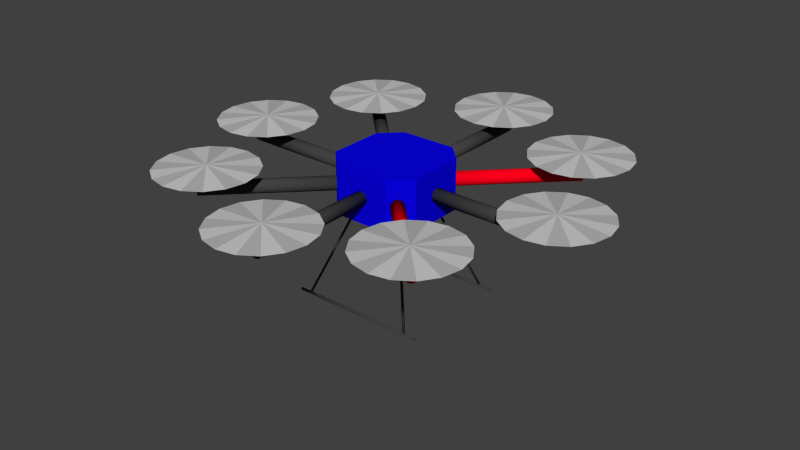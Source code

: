 # Source: octorotor_base.blend  (saved by Blender 2.79.0; exported with 4.5.12 LTS)
import bpy
from mathutils import Matrix  # noqa: F401  (used for matrix-valued properties, if any)

bpy.ops.wm.read_factory_settings(use_empty=True)
scene = bpy.context.scene
scene.name = 'Scene'

# ---- collections
col_collection_1 = bpy.data.collections.new('Collection 1'); scene.collection.children.link(col_collection_1)

# ---- materials (node trees are filled in below, after node groups)
mat_bodydark_001 = bpy.data.materials.new('BodyDark.001')
mat_bodydark_001.alpha_threshold = 0.0
mat_bodydark_001.use_transparent_shadow = False
mat_bodydark_001.diffuse_color = (1.0, 0.0, 0.01061, 1.0)
mat_bodydark_001.roughness = 0.5
mat_bodydark_001.line_color = (0.0, 0.0, 0.0, 1.0)
mat_rotorgrey = bpy.data.materials.new('RotorGrey')
mat_rotorgrey.alpha_threshold = 0.0
mat_rotorgrey.use_transparent_shadow = False
mat_rotorgrey.diffuse_color = (0.4575, 0.4575, 0.4575, 1.0)
mat_rotorgrey.roughness = 0.5
mat_rotorgrey.specular_intensity = 1.0
mat_rotorgrey.line_color = (0.0, 0.0, 0.0, 1.0)
mat_bodydark = bpy.data.materials.new('BodyDark')
mat_bodydark.alpha_threshold = 0.0
mat_bodydark.use_transparent_shadow = False
mat_bodydark.diffuse_color = (0.05497, 0.05497, 0.05497, 1.0)
mat_bodydark.roughness = 0.5
mat_bodydark.line_color = (0.0, 0.0, 0.0, 1.0)
mat_rotorgrey2 = bpy.data.materials.new('RotorGrey2')
mat_rotorgrey2.alpha_threshold = 0.0
mat_rotorgrey2.use_transparent_shadow = False
mat_rotorgrey2.diffuse_color = (0.5926, 0.5926, 0.5926, 1.0)
mat_rotorgrey2.roughness = 0.5
mat_rotorgrey2.line_color = (0.0, 0.0, 0.0, 1.0)
mat_base = bpy.data.materials.new('Base')
mat_base.alpha_threshold = 0.0
mat_base.use_transparent_shadow = False
mat_base.diffuse_color = (0.0, 0.0007608, 0.8, 1.0)
mat_base.roughness = 0.5
mat_bodyblue = bpy.data.materials.new('BodyBlue')
mat_bodyblue.alpha_threshold = 0.0
mat_bodyblue.use_transparent_shadow = False
mat_bodyblue.diffuse_color = (0.002722, 0.0, 0.8, 1.0)
mat_bodyblue.roughness = 0.5

# ---- material node trees

# ---- world
world_world = bpy.data.worlds.new('World'); scene.world = world_world
world_world.color = (0.05088, 0.05088, 0.05088)
world_world.use_sun_shadow = False
world_world.sun_shadow_jitter_overblur = 0.0
world_world.cycles.sampling_method = 'NONE'
world_world.cycles.sample_map_resolution = 256

# ---- meshes
me_cube_022 = bpy.data.meshes.new('Cube.022')
me_cube_022.from_pydata([(0.5614, 0.08138, 7.451e-09), (0.5614, 0.07048, -0.04069), (0.5614, 0.04069, -0.07048), (0.5614, -3.557e-09, -0.08138), (0.5614, -0.04069, -0.07048), (0.5614, -0.07048, -0.04069), (0.5614, -0.08138, -2.98e-08), (0.5614, -0.07048, 0.04069), (0.5614, -0.04069, 0.07048), (0.5614, -5.971e-08, 0.08138), (0.5614, 0.04069, 0.07048), (0.5614, 0.07048, 0.04069), (2.085, 0.08138, 8.196e-08), (2.085, 0.07048, -0.04069), (2.085, 0.04069, -0.07048), (2.085, 1.108e-07, -0.08138), (2.085, -0.04069, -0.07048), (2.085, -0.07048, -0.04069), (2.085, -0.08138, -8.196e-08), (2.085, -0.07048, 0.04069), (2.085, -0.04069, 0.07048), (2.085, -1.012e-07, 0.08138), (2.085, 0.04069, 0.07048), (2.085, 0.07048, 0.04069), (0.5614, -1.093e-08, -7.451e-09), (2.085, 1.093e-08, 7.451e-09)], [], [(24, 0, 1), (25, 13, 12), (24, 1, 2), (25, 14, 13), (24, 2, 3), (25, 15, 14), (24, 3, 4), (25, 16, 15), (24, 4, 5), (25, 17, 16), (24, 5, 6), (25, 18, 17), (24, 6, 7), (25, 19, 18), (24, 7, 8), (25, 20, 19), (24, 8, 9), (25, 21, 20), (24, 9, 10), (25, 22, 21), (24, 10, 11), (25, 23, 22), (11, 0, 24), (25, 12, 23), (12, 0, 11), (12, 11, 23), (10, 22, 23), (10, 23, 11), (9, 21, 22), (9, 22, 10), (8, 20, 21), (8, 21, 9), (7, 19, 20), (7, 20, 8), (6, 18, 19), (6, 19, 7), (5, 17, 18), (5, 18, 6), (4, 16, 17), (4, 17, 5), (3, 15, 16), (3, 16, 4), (2, 14, 15), (2, 15, 3), (1, 13, 14), (1, 14, 2), (0, 12, 13), (0, 13, 1)])
me_cube_022.polygons.foreach_set('use_smooth', [0, 0, 0, 0, 0, 0, 0, 0, 0, 0, 0, 0, 0, 0, 0, 0, 0, 0, 0, 0, 0, 0, 0, 0, 1, 1, 1, 1, 1, 1, 1, 1, 1, 1, 1, 1, 1, 1, 1, 1, 1, 1, 1, 1, 1, 1, 1, 1])
me_cube_022.materials.append(mat_bodydark_001)
me_cube_022.materials.append(mat_rotorgrey)
me_cube_022.materials.append(mat_bodydark)
me_cube_022.materials.append(mat_rotorgrey2)
me_cube_022.use_remesh_preserve_volume = False
me_cube_022.use_remesh_preserve_attributes = False
me_cube_022.use_mirror_vertex_groups = False
me_cube_022.update()
me_cube_021 = bpy.data.meshes.new('Cube.021')
me_cube_021.from_pydata([(1.969, 2.826e-09, 0.1872), (2.886, -0.3798, 0.2219), (2.671, -0.7019, 0.2219), (1.969, -6.064e-08, 0.2621), (2.349, -0.917, 0.2219), (1.969, -0.9926, 0.2219), (1.589, -0.917, 0.2219), (1.267, -0.7019, 0.2219), (1.052, -0.3798, 0.2219), (0.9766, -2.367e-07, 0.2219), (1.052, 0.3798, 0.2219), (1.267, 0.7019, 0.2219), (1.589, 0.917, 0.2219), (1.969, 0.9926, 0.2219), (2.349, 0.917, 0.2219), (2.671, 0.7019, 0.2219), (2.886, 0.3798, 0.2219), (2.962, 3.259e-07, 0.2219)], [], [(17, 1, 0), (3, 1, 17), (3, 2, 1), (1, 2, 0), (2, 4, 0), (3, 4, 2), (3, 5, 4), (4, 5, 0), (5, 6, 0), (3, 6, 5), (3, 7, 6), (6, 7, 0), (7, 8, 0), (3, 8, 7), (3, 9, 8), (8, 9, 0), (9, 10, 0), (3, 10, 9), (3, 11, 10), (10, 11, 0), (11, 12, 0), (3, 12, 11), (3, 13, 12), (12, 13, 0), (13, 14, 0), (3, 14, 13), (3, 15, 14), (14, 15, 0), (15, 16, 0), (3, 16, 15), (3, 17, 16), (16, 17, 0)])
me_cube_021.polygons.foreach_set('material_index', [1, 1, 3, 3, 1, 1, 3, 3, 1, 1, 3, 3, 1, 1, 3, 3, 1, 1, 3, 3, 1, 1, 3, 3, 1, 1, 3, 3, 1, 1, 3, 3])
me_cube_021.materials.append(mat_bodydark_001)
me_cube_021.materials.append(mat_rotorgrey)
me_cube_021.materials.append(mat_bodydark)
me_cube_021.materials.append(mat_rotorgrey2)
me_cube_021.use_remesh_preserve_volume = False
me_cube_021.use_remesh_preserve_attributes = False
me_cube_021.use_mirror_vertex_groups = False
me_cube_021.update()
me_cube_020 = bpy.data.meshes.new('Cube.020')
me_cube_020.from_pydata([(-8.637e-08, -0.5614, 0.0), (0.08138, -0.5614, 0.0), (0.07048, -0.5614, -0.04069), (-2.691e-07, -2.085, 0.0), (0.07048, -2.085, -0.04069), (0.08138, -2.085, 8.941e-08), (0.04069, -0.5614, -0.07048), (0.04069, -2.085, -0.07048), (-7.899e-08, -0.5614, -0.08138), (-1.693e-07, -2.085, -0.08138), (-0.04069, -0.5614, -0.07048), (-0.04069, -2.085, -0.07048), (-0.07048, -0.5614, -0.04069), (-0.07048, -2.085, -0.04069), (-0.08138, -0.5614, -2.98e-08), (-0.08138, -2.085, -8.941e-08), (-0.07048, -0.5614, 0.04069), (-0.07048, -2.085, 0.04069), (-0.04069, -0.5614, 0.07048), (-0.04069, -2.085, 0.07048), (-1.351e-07, -0.5614, 0.08138), (-3.813e-07, -2.085, 0.08138), (0.04069, -0.5614, 0.07048), (0.04069, -2.085, 0.07048), (0.07048, -0.5614, 0.04069), (0.07048, -2.085, 0.04069)], [], [(0, 1, 2), (3, 4, 5), (0, 2, 6), (3, 7, 4), (0, 6, 8), (3, 9, 7), (0, 8, 10), (3, 11, 9), (0, 10, 12), (3, 13, 11), (0, 12, 14), (3, 15, 13), (0, 14, 16), (3, 17, 15), (0, 16, 18), (3, 19, 17), (0, 18, 20), (3, 21, 19), (0, 20, 22), (3, 23, 21), (0, 22, 24), (3, 25, 23), (0, 24, 1), (3, 5, 25), (24, 5, 1), (24, 25, 5), (22, 25, 24), (22, 23, 25), (20, 23, 22), (20, 21, 23), (18, 21, 20), (18, 19, 21), (16, 19, 18), (16, 17, 19), (14, 17, 16), (14, 15, 17), (12, 15, 14), (12, 13, 15), (10, 13, 12), (10, 11, 13), (8, 11, 10), (8, 9, 11), (6, 9, 8), (6, 7, 9), (2, 7, 6), (2, 4, 7), (1, 4, 2), (1, 5, 4)])
me_cube_020.polygons.foreach_set('use_smooth', [0, 0, 0, 0, 0, 0, 0, 0, 0, 0, 0, 0, 0, 0, 0, 0, 0, 0, 0, 0, 0, 0, 0, 0, 1, 1, 1, 1, 1, 1, 1, 1, 1, 1, 1, 1, 1, 1, 1, 1, 1, 1, 1, 1, 1, 1, 1, 1])
me_cube_020.materials.append(mat_bodydark_001)
me_cube_020.materials.append(mat_rotorgrey)
me_cube_020.materials.append(mat_bodydark)
me_cube_020.materials.append(mat_rotorgrey2)
me_cube_020.use_remesh_preserve_volume = False
me_cube_020.use_remesh_preserve_attributes = False
me_cube_020.use_mirror_vertex_groups = False
me_cube_020.update()
me_cube_019 = bpy.data.meshes.new('Cube.019')
me_cube_019.from_pydata([(0.3798, -2.886, 0.2219), (-2.618e-07, -1.969, 0.1872), (-7.202e-08, -2.962, 0.2219), (-3.252e-07, -1.969, 0.2621), (0.7019, -2.671, 0.2219), (0.917, -2.349, 0.2219), (0.9926, -1.969, 0.2219), (0.917, -1.589, 0.2219), (0.7019, -1.267, 0.2219), (0.3798, -1.052, 0.2219), (-3.679e-07, -0.9766, 0.2219), (-0.3798, -1.052, 0.2219), (-0.7019, -1.267, 0.2219), (-0.917, -1.589, 0.2219), (-0.9926, -1.969, 0.2219), (-0.917, -2.349, 0.2219), (-0.7019, -2.671, 0.2219), (-0.3798, -2.886, 0.2219)], [], [(0, 2, 1), (3, 2, 0), (3, 0, 4), (4, 0, 1), (5, 4, 1), (3, 4, 5), (3, 5, 6), (6, 5, 1), (7, 6, 1), (3, 6, 7), (3, 7, 8), (8, 7, 1), (9, 8, 1), (3, 8, 9), (3, 9, 10), (10, 9, 1), (11, 10, 1), (3, 10, 11), (3, 11, 12), (12, 11, 1), (13, 12, 1), (3, 12, 13), (3, 13, 14), (14, 13, 1), (15, 14, 1), (3, 14, 15), (3, 15, 16), (16, 15, 1), (17, 16, 1), (3, 16, 17), (3, 17, 2), (2, 17, 1)])
me_cube_019.polygons.foreach_set('material_index', [3, 3, 1, 1, 3, 3, 1, 1, 3, 3, 1, 1, 3, 3, 1, 1, 3, 3, 1, 1, 3, 3, 1, 1, 3, 3, 1, 1, 3, 3, 1, 1])
me_cube_019.materials.append(mat_bodydark_001)
me_cube_019.materials.append(mat_rotorgrey)
me_cube_019.materials.append(mat_bodydark)
me_cube_019.materials.append(mat_rotorgrey2)
me_cube_019.use_remesh_preserve_volume = False
me_cube_019.use_remesh_preserve_attributes = False
me_cube_019.use_mirror_vertex_groups = False
me_cube_019.update()
me_cube_018 = bpy.data.meshes.new('Cube.018')
me_cube_018.from_pydata([(-2.962, 4.7e-07, 0.2219), (-2.886, 0.3798, 0.2219), (-1.969, 5.263e-07, 0.1872), (-1.969, 5.898e-07, 0.2621), (-2.671, 0.7019, 0.2219), (-2.349, 0.917, 0.2219), (-1.969, 0.9926, 0.2219), (-1.589, 0.917, 0.2219), (-1.267, 0.7019, 0.2219), (-1.052, 0.3798, 0.2219), (-0.9766, 4.991e-07, 0.2219), (-1.052, -0.3798, 0.2219), (-1.267, -0.7019, 0.2219), (-1.589, -0.917, 0.2219), (-1.969, -0.9926, 0.2219), (-2.349, -0.917, 0.2219), (-2.671, -0.7019, 0.2219), (-2.886, -0.3798, 0.2219)], [], [(0, 1, 2), (3, 1, 0), (3, 4, 1), (1, 4, 2), (4, 5, 2), (3, 5, 4), (3, 6, 5), (5, 6, 2), (6, 7, 2), (3, 7, 6), (3, 8, 7), (7, 8, 2), (8, 9, 2), (3, 9, 8), (3, 10, 9), (9, 10, 2), (10, 11, 2), (3, 11, 10), (3, 12, 11), (11, 12, 2), (12, 13, 2), (3, 13, 12), (3, 14, 13), (13, 14, 2), (14, 15, 2), (3, 15, 14), (3, 16, 15), (15, 16, 2), (16, 17, 2), (3, 17, 16), (3, 0, 17), (17, 0, 2)])
me_cube_018.polygons.foreach_set('material_index', [1, 1, 3, 3, 1, 1, 3, 3, 1, 1, 3, 3, 1, 1, 3, 3, 1, 1, 3, 3, 1, 1, 3, 3, 1, 1, 3, 3, 1, 1, 3, 3])
me_cube_018.materials.append(mat_bodydark_001)
me_cube_018.materials.append(mat_rotorgrey)
me_cube_018.materials.append(mat_bodydark)
me_cube_018.materials.append(mat_rotorgrey2)
me_cube_018.use_remesh_preserve_volume = False
me_cube_018.use_remesh_preserve_attributes = False
me_cube_018.use_mirror_vertex_groups = False
me_cube_018.update()
me_cube_017 = bpy.data.meshes.new('Cube.017')
me_cube_017.from_pydata([(-0.5614, -0.07048, 0.04069), (-0.5614, -0.08138, 0.0), (-2.085, -0.08138, 8.941e-08), (-2.085, -0.07048, 0.04069), (-0.5614, -0.04069, 0.07048), (-2.085, -0.04069, 0.07048), (-0.5614, 2.106e-07, 0.08138), (-2.085, 6.614e-07, 0.08138), (-0.5614, 0.04069, 0.07048), (-2.085, 0.04069, 0.07048), (-0.5614, 0.07048, 0.04069), (-2.085, 0.07048, 0.04069), (-0.5614, 0.08138, -2.98e-08), (-2.085, 0.08138, -8.941e-08), (-0.5614, 0.07048, -0.04069), (-2.085, 0.07048, -0.04069), (-0.5614, 0.04069, -0.07048), (-2.085, 0.04069, -0.07048), (-0.5614, 1.544e-07, -0.08138), (-2.085, 4.493e-07, -0.08138), (-0.5614, -0.04069, -0.07048), (-2.085, -0.04069, -0.07048), (-0.5614, -0.07048, -0.04069), (-2.085, -0.07048, -0.04069), (-2.085, 5.492e-07, 0.0), (-0.5614, 1.618e-07, 0.0)], [], [(24, 2, 3), (25, 0, 1), (24, 3, 5), (25, 4, 0), (24, 5, 7), (25, 6, 4), (24, 7, 9), (25, 8, 6), (24, 9, 11), (25, 10, 8), (24, 11, 13), (25, 12, 10), (24, 13, 15), (25, 14, 12), (24, 15, 17), (25, 16, 14), (24, 17, 19), (25, 18, 16), (24, 19, 21), (25, 20, 18), (24, 21, 23), (25, 22, 20), (24, 23, 2), (25, 1, 22), (1, 2, 23), (1, 23, 22), (22, 23, 21), (22, 21, 20), (20, 21, 19), (20, 19, 18), (18, 19, 17), (18, 17, 16), (16, 17, 15), (16, 15, 14), (14, 15, 13), (14, 13, 12), (12, 13, 11), (12, 11, 10), (10, 11, 9), (10, 9, 8), (8, 9, 7), (8, 7, 6), (6, 7, 5), (6, 5, 4), (4, 5, 3), (4, 3, 0), (0, 3, 2), (0, 2, 1)])
me_cube_017.polygons.foreach_set('use_smooth', [0, 0, 0, 0, 0, 0, 0, 0, 0, 0, 0, 0, 0, 0, 0, 0, 0, 0, 0, 0, 0, 0, 0, 0, 1, 1, 1, 1, 1, 1, 1, 1, 1, 1, 1, 1, 1, 1, 1, 1, 1, 1, 1, 1, 1, 1, 1, 1])
me_cube_017.polygons.foreach_set('material_index', [2, 2, 2, 2, 2, 2, 2, 2, 2, 2, 2, 2, 2, 2, 2, 2, 2, 2, 2, 2, 2, 2, 2, 2, 2, 2, 2, 2, 2, 2, 2, 2, 2, 2, 2, 2, 2, 2, 2, 2, 2, 2, 2, 2, 2, 2, 2, 2])
me_cube_017.materials.append(mat_bodydark_001)
me_cube_017.materials.append(mat_rotorgrey)
me_cube_017.materials.append(mat_bodydark)
me_cube_017.materials.append(mat_rotorgrey2)
me_cube_017.use_remesh_preserve_volume = False
me_cube_017.use_remesh_preserve_attributes = False
me_cube_017.use_mirror_vertex_groups = False
me_cube_017.update()
me_cube_016 = bpy.data.meshes.new('Cube.016')
me_cube_016.from_pydata([(2.372e-07, 0.5614, 0.0), (-0.08138, 0.5614, 0.0), (-0.07048, 0.5614, -0.04069), (8.293e-07, 2.085, 0.0), (-0.07048, 2.085, -0.04069), (-0.08138, 2.085, 8.941e-08), (-0.04069, 0.5614, -0.07048), (-0.04069, 2.085, -0.07048), (2.299e-07, 0.5614, -0.08138), (7.294e-07, 2.085, -0.08138), (0.04069, 0.5614, -0.07048), (0.04069, 2.085, -0.07048), (0.07048, 0.5614, -0.04069), (0.07048, 2.085, -0.04069), (0.08138, 0.5614, -2.98e-08), (0.08138, 2.085, -8.941e-08), (0.07048, 0.5614, 0.04069), (0.07048, 2.085, 0.04069), (0.04069, 0.5614, 0.07048), (0.04069, 2.085, 0.07048), (2.86e-07, 0.5614, 0.08138), (9.414e-07, 2.085, 0.08138), (-0.04069, 0.5614, 0.07048), (-0.04069, 2.085, 0.07048), (-0.07048, 0.5614, 0.04069), (-0.07048, 2.085, 0.04069)], [], [(0, 1, 2), (3, 4, 5), (0, 2, 6), (3, 7, 4), (0, 6, 8), (3, 9, 7), (0, 8, 10), (3, 11, 9), (0, 10, 12), (3, 13, 11), (0, 12, 14), (3, 15, 13), (0, 14, 16), (3, 17, 15), (0, 16, 18), (3, 19, 17), (0, 18, 20), (3, 21, 19), (0, 20, 22), (3, 23, 21), (0, 22, 24), (3, 25, 23), (0, 24, 1), (3, 5, 25), (24, 5, 1), (24, 25, 5), (22, 25, 24), (22, 23, 25), (20, 23, 22), (20, 21, 23), (18, 21, 20), (18, 19, 21), (16, 19, 18), (16, 17, 19), (14, 17, 16), (14, 15, 17), (12, 15, 14), (12, 13, 15), (10, 13, 12), (10, 11, 13), (8, 11, 10), (8, 9, 11), (6, 9, 8), (6, 7, 9), (2, 7, 6), (2, 4, 7), (1, 4, 2), (1, 5, 4)])
me_cube_016.polygons.foreach_set('use_smooth', [0, 0, 0, 0, 0, 0, 0, 0, 0, 0, 0, 0, 0, 0, 0, 0, 0, 0, 0, 0, 0, 0, 0, 0, 1, 1, 1, 1, 1, 1, 1, 1, 1, 1, 1, 1, 1, 1, 1, 1, 1, 1, 1, 1, 1, 1, 1, 1])
me_cube_016.polygons.foreach_set('material_index', [2, 2, 2, 2, 2, 2, 2, 2, 2, 2, 2, 2, 2, 2, 2, 2, 2, 2, 2, 2, 2, 2, 2, 2, 2, 2, 2, 2, 2, 2, 2, 2, 2, 2, 2, 2, 2, 2, 2, 2, 2, 2, 2, 2, 2, 2, 2, 2])
me_cube_016.materials.append(mat_bodydark_001)
me_cube_016.materials.append(mat_rotorgrey)
me_cube_016.materials.append(mat_bodydark)
me_cube_016.materials.append(mat_rotorgrey2)
me_cube_016.use_remesh_preserve_volume = False
me_cube_016.use_remesh_preserve_attributes = False
me_cube_016.use_mirror_vertex_groups = False
me_cube_016.update()
me_cube_015 = bpy.data.meshes.new('Cube.015')
me_cube_015.from_pydata([(-0.3798, 2.886, 0.2219), (7.909e-07, 1.969, 0.1872), (8.679e-07, 2.962, 0.2219), (8.544e-07, 1.969, 0.2621), (-0.7019, 2.671, 0.2219), (-0.917, 2.349, 0.2219), (-0.9926, 1.969, 0.2219), (-0.917, 1.589, 0.2219), (-0.7019, 1.267, 0.2219), (-0.3798, 1.052, 0.2219), (6.303e-07, 0.9766, 0.2219), (0.3798, 1.052, 0.2219), (0.7019, 1.267, 0.2219), (0.917, 1.589, 0.2219), (0.9926, 1.969, 0.2219), (0.917, 2.349, 0.2219), (0.7019, 2.671, 0.2219), (0.3798, 2.886, 0.2219)], [], [(0, 2, 1), (3, 2, 0), (3, 0, 4), (4, 0, 1), (5, 4, 1), (3, 4, 5), (3, 5, 6), (6, 5, 1), (7, 6, 1), (3, 6, 7), (3, 7, 8), (8, 7, 1), (9, 8, 1), (3, 8, 9), (3, 9, 10), (10, 9, 1), (11, 10, 1), (3, 10, 11), (3, 11, 12), (12, 11, 1), (13, 12, 1), (3, 12, 13), (3, 13, 14), (14, 13, 1), (15, 14, 1), (3, 14, 15), (3, 15, 16), (16, 15, 1), (17, 16, 1), (3, 16, 17), (3, 17, 2), (2, 17, 1)])
me_cube_015.polygons.foreach_set('material_index', [3, 3, 1, 1, 3, 3, 1, 1, 3, 3, 1, 1, 3, 3, 1, 1, 3, 3, 1, 1, 3, 3, 1, 1, 3, 3, 1, 1, 3, 3, 1, 1])
me_cube_015.materials.append(mat_bodydark_001)
me_cube_015.materials.append(mat_rotorgrey)
me_cube_015.materials.append(mat_bodydark)
me_cube_015.materials.append(mat_rotorgrey2)
me_cube_015.use_remesh_preserve_volume = False
me_cube_015.use_remesh_preserve_attributes = False
me_cube_015.use_mirror_vertex_groups = False
me_cube_015.update()
me_cube_014 = bpy.data.meshes.new('Cube.014')
me_cube_014.from_pydata([(-0.3798, 2.886, 0.2219), (7.909e-07, 1.969, 0.1872), (8.679e-07, 2.962, 0.2219), (8.544e-07, 1.969, 0.2621), (-0.7019, 2.671, 0.2219), (-0.917, 2.349, 0.2219), (-0.9926, 1.969, 0.2219), (-0.917, 1.589, 0.2219), (-0.7019, 1.267, 0.2219), (-0.3798, 1.052, 0.2219), (6.303e-07, 0.9766, 0.2219), (0.3798, 1.052, 0.2219), (0.7019, 1.267, 0.2219), (0.917, 1.589, 0.2219), (0.9926, 1.969, 0.2219), (0.917, 2.349, 0.2219), (0.7019, 2.671, 0.2219), (0.3798, 2.886, 0.2219)], [], [(0, 2, 1), (3, 2, 0), (3, 0, 4), (4, 0, 1), (5, 4, 1), (3, 4, 5), (3, 5, 6), (6, 5, 1), (7, 6, 1), (3, 6, 7), (3, 7, 8), (8, 7, 1), (9, 8, 1), (3, 8, 9), (3, 9, 10), (10, 9, 1), (11, 10, 1), (3, 10, 11), (3, 11, 12), (12, 11, 1), (13, 12, 1), (3, 12, 13), (3, 13, 14), (14, 13, 1), (15, 14, 1), (3, 14, 15), (3, 15, 16), (16, 15, 1), (17, 16, 1), (3, 16, 17), (3, 17, 2), (2, 17, 1)])
me_cube_014.polygons.foreach_set('material_index', [3, 3, 1, 1, 3, 3, 1, 1, 3, 3, 1, 1, 3, 3, 1, 1, 3, 3, 1, 1, 3, 3, 1, 1, 3, 3, 1, 1, 3, 3, 1, 1])
me_cube_014.materials.append(mat_bodydark_001)
me_cube_014.materials.append(mat_rotorgrey)
me_cube_014.materials.append(mat_bodydark)
me_cube_014.materials.append(mat_rotorgrey2)
me_cube_014.materials.append(mat_base)
me_cube_014.use_remesh_preserve_volume = False
me_cube_014.use_remesh_preserve_attributes = False
me_cube_014.use_mirror_vertex_groups = False
me_cube_014.update()
me_cube_013 = bpy.data.meshes.new('Cube.013')
me_cube_013.from_pydata([(2.372e-07, 0.5614, 0.0), (-0.08138, 0.5614, 0.0), (-0.07048, 0.5614, -0.04069), (8.293e-07, 2.085, 0.0), (-0.07048, 2.085, -0.04069), (-0.08138, 2.085, 8.941e-08), (-0.04069, 0.5614, -0.07048), (-0.04069, 2.085, -0.07048), (2.299e-07, 0.5614, -0.08138), (7.294e-07, 2.085, -0.08138), (0.04069, 0.5614, -0.07048), (0.04069, 2.085, -0.07048), (0.07048, 0.5614, -0.04069), (0.07048, 2.085, -0.04069), (0.08138, 0.5614, -2.98e-08), (0.08138, 2.085, -8.941e-08), (0.07048, 0.5614, 0.04069), (0.07048, 2.085, 0.04069), (0.04069, 0.5614, 0.07048), (0.04069, 2.085, 0.07048), (2.86e-07, 0.5614, 0.08138), (9.414e-07, 2.085, 0.08138), (-0.04069, 0.5614, 0.07048), (-0.04069, 2.085, 0.07048), (-0.07048, 0.5614, 0.04069), (-0.07048, 2.085, 0.04069)], [], [(0, 1, 2), (3, 4, 5), (0, 2, 6), (3, 7, 4), (0, 6, 8), (3, 9, 7), (0, 8, 10), (3, 11, 9), (0, 10, 12), (3, 13, 11), (0, 12, 14), (3, 15, 13), (0, 14, 16), (3, 17, 15), (0, 16, 18), (3, 19, 17), (0, 18, 20), (3, 21, 19), (0, 20, 22), (3, 23, 21), (0, 22, 24), (3, 25, 23), (0, 24, 1), (3, 5, 25), (24, 5, 1), (24, 25, 5), (22, 25, 24), (22, 23, 25), (20, 23, 22), (20, 21, 23), (18, 21, 20), (18, 19, 21), (16, 19, 18), (16, 17, 19), (14, 17, 16), (14, 15, 17), (12, 15, 14), (12, 13, 15), (10, 13, 12), (10, 11, 13), (8, 11, 10), (8, 9, 11), (6, 9, 8), (6, 7, 9), (2, 7, 6), (2, 4, 7), (1, 4, 2), (1, 5, 4)])
me_cube_013.polygons.foreach_set('use_smooth', [0, 0, 0, 0, 0, 0, 0, 0, 0, 0, 0, 0, 0, 0, 0, 0, 0, 0, 0, 0, 0, 0, 0, 0, 1, 1, 1, 1, 1, 1, 1, 1, 1, 1, 1, 1, 1, 1, 1, 1, 1, 1, 1, 1, 1, 1, 1, 1])
me_cube_013.polygons.foreach_set('material_index', [2, 2, 2, 2, 2, 2, 2, 2, 2, 2, 2, 2, 2, 2, 2, 2, 2, 2, 2, 2, 2, 2, 2, 2, 2, 2, 2, 2, 2, 2, 2, 2, 2, 2, 2, 2, 2, 2, 2, 2, 2, 2, 2, 2, 2, 2, 2, 2])
me_cube_013.materials.append(mat_bodydark_001)
me_cube_013.materials.append(mat_rotorgrey)
me_cube_013.materials.append(mat_bodydark)
me_cube_013.materials.append(mat_rotorgrey2)
me_cube_013.use_remesh_preserve_volume = False
me_cube_013.use_remesh_preserve_attributes = False
me_cube_013.use_mirror_vertex_groups = False
me_cube_013.update()
me_cube_012 = bpy.data.meshes.new('Cube.012')
me_cube_012.from_pydata([(-0.5614, -0.07048, 0.04069), (-0.5614, -0.08138, 0.0), (-2.085, -0.08138, 8.941e-08), (-2.085, -0.07048, 0.04069), (-0.5614, -0.04069, 0.07048), (-2.085, -0.04069, 0.07048), (-0.5614, 2.106e-07, 0.08138), (-2.085, 6.614e-07, 0.08138), (-0.5614, 0.04069, 0.07048), (-2.085, 0.04069, 0.07048), (-0.5614, 0.07048, 0.04069), (-2.085, 0.07048, 0.04069), (-0.5614, 0.08138, -2.98e-08), (-2.085, 0.08138, -8.941e-08), (-0.5614, 0.07048, -0.04069), (-2.085, 0.07048, -0.04069), (-0.5614, 0.04069, -0.07048), (-2.085, 0.04069, -0.07048), (-0.5614, 1.544e-07, -0.08138), (-2.085, 4.493e-07, -0.08138), (-0.5614, -0.04069, -0.07048), (-2.085, -0.04069, -0.07048), (-0.5614, -0.07048, -0.04069), (-2.085, -0.07048, -0.04069), (-2.085, 5.492e-07, 0.0), (-0.5614, 1.618e-07, 0.0)], [], [(24, 2, 3), (25, 0, 1), (24, 3, 5), (25, 4, 0), (24, 5, 7), (25, 6, 4), (24, 7, 9), (25, 8, 6), (24, 9, 11), (25, 10, 8), (24, 11, 13), (25, 12, 10), (24, 13, 15), (25, 14, 12), (24, 15, 17), (25, 16, 14), (24, 17, 19), (25, 18, 16), (24, 19, 21), (25, 20, 18), (24, 21, 23), (25, 22, 20), (24, 23, 2), (25, 1, 22), (1, 2, 23), (1, 23, 22), (22, 23, 21), (22, 21, 20), (20, 21, 19), (20, 19, 18), (18, 19, 17), (18, 17, 16), (16, 17, 15), (16, 15, 14), (14, 15, 13), (14, 13, 12), (12, 13, 11), (12, 11, 10), (10, 11, 9), (10, 9, 8), (8, 9, 7), (8, 7, 6), (6, 7, 5), (6, 5, 4), (4, 5, 3), (4, 3, 0), (0, 3, 2), (0, 2, 1)])
me_cube_012.polygons.foreach_set('use_smooth', [0, 0, 0, 0, 0, 0, 0, 0, 0, 0, 0, 0, 0, 0, 0, 0, 0, 0, 0, 0, 0, 0, 0, 0, 1, 1, 1, 1, 1, 1, 1, 1, 1, 1, 1, 1, 1, 1, 1, 1, 1, 1, 1, 1, 1, 1, 1, 1])
me_cube_012.polygons.foreach_set('material_index', [2, 2, 2, 2, 2, 2, 2, 2, 2, 2, 2, 2, 2, 2, 2, 2, 2, 2, 2, 2, 2, 2, 2, 2, 2, 2, 2, 2, 2, 2, 2, 2, 2, 2, 2, 2, 2, 2, 2, 2, 2, 2, 2, 2, 2, 2, 2, 2])
me_cube_012.materials.append(mat_bodydark_001)
me_cube_012.materials.append(mat_rotorgrey)
me_cube_012.materials.append(mat_bodydark)
me_cube_012.materials.append(mat_rotorgrey2)
me_cube_012.use_remesh_preserve_volume = False
me_cube_012.use_remesh_preserve_attributes = False
me_cube_012.use_mirror_vertex_groups = False
me_cube_012.update()
me_cube_011 = bpy.data.meshes.new('Cube.011')
me_cube_011.from_pydata([(-2.962, 4.7e-07, 0.2219), (-2.886, 0.3798, 0.2219), (-1.969, 5.263e-07, 0.1872), (-1.969, 5.898e-07, 0.2621), (-2.671, 0.7019, 0.2219), (-2.349, 0.917, 0.2219), (-1.969, 0.9926, 0.2219), (-1.589, 0.917, 0.2219), (-1.267, 0.7019, 0.2219), (-1.052, 0.3798, 0.2219), (-0.9766, 4.991e-07, 0.2219), (-1.052, -0.3798, 0.2219), (-1.267, -0.7019, 0.2219), (-1.589, -0.917, 0.2219), (-1.969, -0.9926, 0.2219), (-2.349, -0.917, 0.2219), (-2.671, -0.7019, 0.2219), (-2.886, -0.3798, 0.2219)], [], [(0, 1, 2), (3, 1, 0), (3, 4, 1), (1, 4, 2), (4, 5, 2), (3, 5, 4), (3, 6, 5), (5, 6, 2), (6, 7, 2), (3, 7, 6), (3, 8, 7), (7, 8, 2), (8, 9, 2), (3, 9, 8), (3, 10, 9), (9, 10, 2), (10, 11, 2), (3, 11, 10), (3, 12, 11), (11, 12, 2), (12, 13, 2), (3, 13, 12), (3, 14, 13), (13, 14, 2), (14, 15, 2), (3, 15, 14), (3, 16, 15), (15, 16, 2), (16, 17, 2), (3, 17, 16), (3, 0, 17), (17, 0, 2)])
me_cube_011.polygons.foreach_set('material_index', [1, 1, 3, 3, 1, 1, 3, 3, 1, 1, 3, 3, 1, 1, 3, 3, 1, 1, 3, 3, 1, 1, 3, 3, 1, 1, 3, 3, 1, 1, 3, 3])
me_cube_011.materials.append(mat_bodydark_001)
me_cube_011.materials.append(mat_rotorgrey)
me_cube_011.materials.append(mat_bodydark)
me_cube_011.materials.append(mat_rotorgrey2)
me_cube_011.use_remesh_preserve_volume = False
me_cube_011.use_remesh_preserve_attributes = False
me_cube_011.use_mirror_vertex_groups = False
me_cube_011.update()
me_cube_010 = bpy.data.meshes.new('Cube.010')
me_cube_010.from_pydata([(0.3798, -2.886, 0.2219), (-2.618e-07, -1.969, 0.1872), (-7.202e-08, -2.962, 0.2219), (-3.252e-07, -1.969, 0.2621), (0.7019, -2.671, 0.2219), (0.917, -2.349, 0.2219), (0.9926, -1.969, 0.2219), (0.917, -1.589, 0.2219), (0.7019, -1.267, 0.2219), (0.3798, -1.052, 0.2219), (-3.679e-07, -0.9766, 0.2219), (-0.3798, -1.052, 0.2219), (-0.7019, -1.267, 0.2219), (-0.917, -1.589, 0.2219), (-0.9926, -1.969, 0.2219), (-0.917, -2.349, 0.2219), (-0.7019, -2.671, 0.2219), (-0.3798, -2.886, 0.2219)], [], [(0, 2, 1), (3, 2, 0), (3, 0, 4), (4, 0, 1), (5, 4, 1), (3, 4, 5), (3, 5, 6), (6, 5, 1), (7, 6, 1), (3, 6, 7), (3, 7, 8), (8, 7, 1), (9, 8, 1), (3, 8, 9), (3, 9, 10), (10, 9, 1), (11, 10, 1), (3, 10, 11), (3, 11, 12), (12, 11, 1), (13, 12, 1), (3, 12, 13), (3, 13, 14), (14, 13, 1), (15, 14, 1), (3, 14, 15), (3, 15, 16), (16, 15, 1), (17, 16, 1), (3, 16, 17), (3, 17, 2), (2, 17, 1)])
me_cube_010.polygons.foreach_set('material_index', [3, 3, 1, 1, 3, 3, 1, 1, 3, 3, 1, 1, 3, 3, 1, 1, 3, 3, 1, 1, 3, 3, 1, 1, 3, 3, 1, 1, 3, 3, 1, 1])
me_cube_010.materials.append(mat_bodydark_001)
me_cube_010.materials.append(mat_rotorgrey)
me_cube_010.materials.append(mat_bodydark)
me_cube_010.materials.append(mat_rotorgrey2)
me_cube_010.use_remesh_preserve_volume = False
me_cube_010.use_remesh_preserve_attributes = False
me_cube_010.use_mirror_vertex_groups = False
me_cube_010.update()
me_cube_009 = bpy.data.meshes.new('Cube.009')
me_cube_009.from_pydata([(-8.637e-08, -0.5614, 0.0), (0.08138, -0.5614, 0.0), (0.07048, -0.5614, -0.04069), (-2.691e-07, -2.085, 0.0), (0.07048, -2.085, -0.04069), (0.08138, -2.085, 8.941e-08), (0.04069, -0.5614, -0.07048), (0.04069, -2.085, -0.07048), (-7.899e-08, -0.5614, -0.08138), (-1.693e-07, -2.085, -0.08138), (-0.04069, -0.5614, -0.07048), (-0.04069, -2.085, -0.07048), (-0.07048, -0.5614, -0.04069), (-0.07048, -2.085, -0.04069), (-0.08138, -0.5614, -2.98e-08), (-0.08138, -2.085, -8.941e-08), (-0.07048, -0.5614, 0.04069), (-0.07048, -2.085, 0.04069), (-0.04069, -0.5614, 0.07048), (-0.04069, -2.085, 0.07048), (-1.351e-07, -0.5614, 0.08138), (-3.813e-07, -2.085, 0.08138), (0.04069, -0.5614, 0.07048), (0.04069, -2.085, 0.07048), (0.07048, -0.5614, 0.04069), (0.07048, -2.085, 0.04069)], [], [(0, 1, 2), (3, 4, 5), (0, 2, 6), (3, 7, 4), (0, 6, 8), (3, 9, 7), (0, 8, 10), (3, 11, 9), (0, 10, 12), (3, 13, 11), (0, 12, 14), (3, 15, 13), (0, 14, 16), (3, 17, 15), (0, 16, 18), (3, 19, 17), (0, 18, 20), (3, 21, 19), (0, 20, 22), (3, 23, 21), (0, 22, 24), (3, 25, 23), (0, 24, 1), (3, 5, 25), (24, 5, 1), (24, 25, 5), (22, 25, 24), (22, 23, 25), (20, 23, 22), (20, 21, 23), (18, 21, 20), (18, 19, 21), (16, 19, 18), (16, 17, 19), (14, 17, 16), (14, 15, 17), (12, 15, 14), (12, 13, 15), (10, 13, 12), (10, 11, 13), (8, 11, 10), (8, 9, 11), (6, 9, 8), (6, 7, 9), (2, 7, 6), (2, 4, 7), (1, 4, 2), (1, 5, 4)])
me_cube_009.polygons.foreach_set('use_smooth', [0, 0, 0, 0, 0, 0, 0, 0, 0, 0, 0, 0, 0, 0, 0, 0, 0, 0, 0, 0, 0, 0, 0, 0, 1, 1, 1, 1, 1, 1, 1, 1, 1, 1, 1, 1, 1, 1, 1, 1, 1, 1, 1, 1, 1, 1, 1, 1])
me_cube_009.polygons.foreach_set('material_index', [2, 2, 2, 2, 2, 2, 2, 2, 2, 2, 2, 2, 2, 2, 2, 2, 2, 2, 2, 2, 2, 2, 2, 2, 2, 2, 2, 2, 2, 2, 2, 2, 2, 2, 2, 2, 2, 2, 2, 2, 2, 2, 2, 2, 2, 2, 2, 2])
me_cube_009.materials.append(mat_bodydark_001)
me_cube_009.materials.append(mat_rotorgrey)
me_cube_009.materials.append(mat_bodydark)
me_cube_009.materials.append(mat_rotorgrey2)
me_cube_009.use_remesh_preserve_volume = False
me_cube_009.use_remesh_preserve_attributes = False
me_cube_009.use_mirror_vertex_groups = False
me_cube_009.update()
me_cube_008 = bpy.data.meshes.new('Cube.008')
me_cube_008.from_pydata([(1.969, 2.826e-09, 0.1872), (2.886, -0.3798, 0.2219), (2.671, -0.7019, 0.2219), (1.969, -6.064e-08, 0.2621), (2.349, -0.917, 0.2219), (1.969, -0.9926, 0.2219), (1.589, -0.917, 0.2219), (1.267, -0.7019, 0.2219), (1.052, -0.3798, 0.2219), (0.9766, -2.367e-07, 0.2219), (1.052, 0.3798, 0.2219), (1.267, 0.7019, 0.2219), (1.589, 0.917, 0.2219), (1.969, 0.9926, 0.2219), (2.349, 0.917, 0.2219), (2.671, 0.7019, 0.2219), (2.886, 0.3798, 0.2219), (2.962, 3.259e-07, 0.2219)], [], [(17, 1, 0), (3, 1, 17), (3, 2, 1), (1, 2, 0), (2, 4, 0), (3, 4, 2), (3, 5, 4), (4, 5, 0), (5, 6, 0), (3, 6, 5), (3, 7, 6), (6, 7, 0), (7, 8, 0), (3, 8, 7), (3, 9, 8), (8, 9, 0), (9, 10, 0), (3, 10, 9), (3, 11, 10), (10, 11, 0), (11, 12, 0), (3, 12, 11), (3, 13, 12), (12, 13, 0), (13, 14, 0), (3, 14, 13), (3, 15, 14), (14, 15, 0), (15, 16, 0), (3, 16, 15), (3, 17, 16), (16, 17, 0)])
me_cube_008.polygons.foreach_set('material_index', [1, 1, 3, 3, 1, 1, 3, 3, 1, 1, 3, 3, 1, 1, 3, 3, 1, 1, 3, 3, 1, 1, 3, 3, 1, 1, 3, 3, 1, 1, 3, 3])
me_cube_008.materials.append(mat_bodydark_001)
me_cube_008.materials.append(mat_rotorgrey)
me_cube_008.materials.append(mat_bodydark)
me_cube_008.materials.append(mat_rotorgrey2)
me_cube_008.use_remesh_preserve_volume = False
me_cube_008.use_remesh_preserve_attributes = False
me_cube_008.use_mirror_vertex_groups = False
me_cube_008.update()
me_cube_007 = bpy.data.meshes.new('Cube.007')
me_cube_007.from_pydata([(-0.3156, 0.2995, -0.3032), (-0.69, 0.6739, -1.333), (-0.6853, 0.6625, -1.333), (-0.3109, 0.2881, -0.3032), (-0.6739, 0.6578, -1.333), (-0.2995, 0.2834, -0.3032), (-0.6625, 0.6625, -1.333), (-0.2881, 0.2881, -0.3032), (-0.6578, 0.6739, -1.333), (-0.2834, 0.2995, -0.3032), (-0.6625, 0.6853, -1.333), (-0.2881, 0.3109, -0.3032), (-0.6739, 0.69, -1.333), (-0.2995, 0.3156, -0.3032), (-0.6853, 0.6853, -1.333), (-0.3109, 0.3109, -0.3032), (-0.2995, 0.2995, -0.3032), (-0.6739, 0.6739, -1.333)], [], [(16, 0, 3), (2, 1, 17), (16, 3, 5), (17, 4, 2), (16, 5, 7), (17, 6, 4), (16, 7, 9), (17, 8, 6), (16, 9, 11), (17, 10, 8), (16, 11, 13), (17, 12, 10), (16, 13, 15), (17, 14, 12), (16, 15, 0), (17, 1, 14), (1, 15, 14), (1, 0, 15), (14, 15, 12), (12, 15, 13), (12, 13, 10), (10, 13, 11), (10, 11, 8), (8, 11, 9), (8, 9, 6), (6, 9, 7), (6, 5, 4), (6, 7, 5), (4, 3, 2), (4, 5, 3), (0, 2, 3), (0, 1, 2)])
me_cube_007.polygons.foreach_set('use_smooth', [True] * 32)
me_cube_007.polygons.foreach_set('material_index', [2, 2, 2, 2, 2, 2, 2, 2, 2, 2, 2, 2, 2, 2, 2, 2, 2, 2, 2, 2, 2, 2, 2, 2, 2, 2, 2, 2, 2, 2, 2, 2])
me_cube_007.materials.append(mat_bodydark_001)
me_cube_007.materials.append(mat_rotorgrey)
me_cube_007.materials.append(mat_bodydark)
me_cube_007.materials.append(mat_rotorgrey2)
me_cube_007.use_remesh_preserve_volume = False
me_cube_007.use_remesh_preserve_attributes = False
me_cube_007.use_mirror_vertex_groups = False
me_cube_007.update()
me_cube_006 = bpy.data.meshes.new('Cube.006')
me_cube_006.from_pydata([(-0.6739, -0.6739, -1.333), (-0.6853, -0.6853, -1.333), (-0.6739, -0.69, -1.333), (-0.2995, -0.2995, -0.3032), (-0.2995, -0.3156, -0.3032), (-0.3109, -0.3109, -0.3032), (-0.69, -0.6739, -1.333), (-0.3156, -0.2995, -0.3032), (-0.6853, -0.6625, -1.333), (-0.3109, -0.2881, -0.3032), (-0.6739, -0.6578, -1.333), (-0.2995, -0.2834, -0.3032), (-0.6625, -0.6625, -1.333), (-0.2881, -0.2881, -0.3032), (-0.6578, -0.6739, -1.333), (-0.2834, -0.2995, -0.3032), (-0.6625, -0.6853, -1.333), (-0.2881, -0.3109, -0.3032)], [], [(0, 2, 1), (3, 5, 4), (0, 1, 6), (3, 7, 5), (0, 6, 8), (3, 9, 7), (0, 8, 10), (3, 11, 9), (0, 10, 12), (3, 13, 11), (0, 12, 14), (3, 15, 13), (0, 14, 16), (3, 17, 15), (16, 2, 0), (3, 4, 17), (4, 2, 16), (4, 16, 17), (14, 15, 17), (14, 17, 16), (12, 13, 15), (12, 15, 14), (10, 11, 12), (11, 13, 12), (8, 9, 10), (9, 11, 10), (6, 7, 8), (7, 9, 8), (1, 5, 6), (5, 7, 6), (2, 4, 5), (2, 5, 1)])
me_cube_006.polygons.foreach_set('use_smooth', [True] * 32)
me_cube_006.polygons.foreach_set('material_index', [2, 2, 2, 2, 2, 2, 2, 2, 2, 2, 2, 2, 2, 2, 2, 2, 2, 2, 2, 2, 2, 2, 2, 2, 2, 2, 2, 2, 2, 2, 2, 2])
me_cube_006.materials.append(mat_bodydark_001)
me_cube_006.materials.append(mat_rotorgrey)
me_cube_006.materials.append(mat_bodydark)
me_cube_006.materials.append(mat_rotorgrey2)
me_cube_006.use_remesh_preserve_volume = False
me_cube_006.use_remesh_preserve_attributes = False
me_cube_006.use_mirror_vertex_groups = False
me_cube_006.update()
me_cube_005 = bpy.data.meshes.new('Cube.005')
me_cube_005.from_pydata([(0.3156, -0.2995, -0.3032), (0.69, -0.6739, -1.333), (0.6853, -0.6625, -1.333), (0.3109, -0.2881, -0.3032), (0.6739, -0.6578, -1.333), (0.2995, -0.2834, -0.3032), (0.6625, -0.6625, -1.333), (0.2881, -0.2881, -0.3032), (0.6578, -0.6739, -1.333), (0.2834, -0.2995, -0.3032), (0.6625, -0.6853, -1.333), (0.2881, -0.3109, -0.3032), (0.6739, -0.69, -1.333), (0.2995, -0.3156, -0.3032), (0.6853, -0.6853, -1.333), (0.3109, -0.3109, -0.3032), (0.2995, -0.2995, -0.3032), (0.6739, -0.6739, -1.333)], [], [(16, 0, 3), (2, 1, 17), (16, 3, 5), (17, 4, 2), (16, 5, 7), (17, 6, 4), (16, 7, 9), (17, 8, 6), (16, 9, 11), (17, 10, 8), (16, 11, 13), (17, 12, 10), (16, 13, 15), (17, 14, 12), (16, 15, 0), (17, 1, 14), (1, 15, 14), (1, 0, 15), (14, 15, 12), (12, 15, 13), (12, 13, 10), (10, 13, 11), (10, 11, 8), (8, 11, 9), (8, 9, 6), (6, 9, 7), (6, 5, 4), (6, 7, 5), (4, 3, 2), (4, 5, 3), (0, 2, 3), (0, 1, 2)])
me_cube_005.polygons.foreach_set('use_smooth', [True] * 32)
me_cube_005.polygons.foreach_set('material_index', [2, 2, 2, 2, 2, 2, 2, 2, 2, 2, 2, 2, 2, 2, 2, 2, 2, 2, 2, 2, 2, 2, 2, 2, 2, 2, 2, 2, 2, 2, 2, 2])
me_cube_005.materials.append(mat_bodydark_001)
me_cube_005.materials.append(mat_rotorgrey)
me_cube_005.materials.append(mat_bodydark)
me_cube_005.materials.append(mat_rotorgrey2)
me_cube_005.use_remesh_preserve_volume = False
me_cube_005.use_remesh_preserve_attributes = False
me_cube_005.use_mirror_vertex_groups = False
me_cube_005.update()
me_cube_004 = bpy.data.meshes.new('Cube.004')
me_cube_004.from_pydata([(0.6739, 0.69, -1.333), (0.6853, 0.6853, -1.333), (0.69, 0.6739, -1.333), (0.6853, 0.6625, -1.333), (0.6739, 0.6578, -1.333), (0.6625, 0.6625, -1.333), (0.6578, 0.6739, -1.333), (0.6625, 0.6853, -1.333), (0.2995, 0.3156, -0.3032), (0.3109, 0.3109, -0.3032), (0.3156, 0.2995, -0.3032), (0.3109, 0.2881, -0.3032), (0.2995, 0.2834, -0.3032), (0.2881, 0.2881, -0.3032), (0.2834, 0.2995, -0.3032), (0.2881, 0.3109, -0.3032), (0.6739, 0.6739, -1.333), (0.2995, 0.2995, -0.3032)], [], [(16, 0, 1), (17, 9, 8), (16, 1, 2), (17, 10, 9), (16, 2, 3), (17, 11, 10), (16, 3, 4), (17, 12, 11), (16, 4, 5), (17, 13, 12), (16, 5, 6), (17, 14, 13), (16, 6, 7), (17, 15, 14), (7, 0, 16), (17, 8, 15), (8, 0, 7), (8, 7, 15), (6, 14, 15), (6, 15, 7), (5, 13, 14), (5, 14, 6), (4, 12, 5), (12, 13, 5), (3, 11, 4), (11, 12, 4), (2, 10, 3), (10, 11, 3), (1, 9, 2), (9, 10, 2), (0, 8, 9), (0, 9, 1)])
me_cube_004.polygons.foreach_set('use_smooth', [True] * 32)
me_cube_004.polygons.foreach_set('material_index', [2, 2, 2, 2, 2, 2, 2, 2, 2, 2, 2, 2, 2, 2, 2, 2, 2, 2, 2, 2, 2, 2, 2, 2, 2, 2, 2, 2, 2, 2, 2, 2])
me_cube_004.materials.append(mat_bodydark_001)
me_cube_004.materials.append(mat_rotorgrey)
me_cube_004.materials.append(mat_bodydark)
me_cube_004.materials.append(mat_rotorgrey2)
me_cube_004.use_remesh_preserve_volume = False
me_cube_004.use_remesh_preserve_attributes = False
me_cube_004.use_mirror_vertex_groups = False
me_cube_004.update()
me_cube_003 = bpy.data.meshes.new('Cube.003')
me_cube_003.from_pydata([(0.5614, 0.08138, 7.451e-09), (0.5614, 0.07048, -0.04069), (0.5614, 0.04069, -0.07048), (0.5614, -3.557e-09, -0.08138), (0.5614, -0.04069, -0.07048), (0.5614, -0.07048, -0.04069), (0.5614, -0.08138, -2.98e-08), (0.5614, -0.07048, 0.04069), (0.5614, -0.04069, 0.07048), (0.5614, -5.971e-08, 0.08138), (0.5614, 0.04069, 0.07048), (0.5614, 0.07048, 0.04069), (2.085, 0.08138, 8.196e-08), (2.085, 0.07048, -0.04069), (2.085, 0.04069, -0.07048), (2.085, 1.108e-07, -0.08138), (2.085, -0.04069, -0.07048), (2.085, -0.07048, -0.04069), (2.085, -0.08138, -8.196e-08), (2.085, -0.07048, 0.04069), (2.085, -0.04069, 0.07048), (2.085, -1.012e-07, 0.08138), (2.085, 0.04069, 0.07048), (2.085, 0.07048, 0.04069), (0.5614, -1.093e-08, -7.451e-09), (2.085, 1.093e-08, 7.451e-09)], [], [(24, 0, 1), (25, 13, 12), (24, 1, 2), (25, 14, 13), (24, 2, 3), (25, 15, 14), (24, 3, 4), (25, 16, 15), (24, 4, 5), (25, 17, 16), (24, 5, 6), (25, 18, 17), (24, 6, 7), (25, 19, 18), (24, 7, 8), (25, 20, 19), (24, 8, 9), (25, 21, 20), (24, 9, 10), (25, 22, 21), (24, 10, 11), (25, 23, 22), (11, 0, 24), (25, 12, 23), (12, 0, 11), (12, 11, 23), (10, 22, 23), (10, 23, 11), (9, 21, 22), (9, 22, 10), (8, 20, 21), (8, 21, 9), (7, 19, 20), (7, 20, 8), (6, 18, 19), (6, 19, 7), (5, 17, 18), (5, 18, 6), (4, 16, 17), (4, 17, 5), (3, 15, 16), (3, 16, 4), (2, 14, 15), (2, 15, 3), (1, 13, 14), (1, 14, 2), (0, 12, 13), (0, 13, 1)])
me_cube_003.polygons.foreach_set('use_smooth', [0, 0, 0, 0, 0, 0, 0, 0, 0, 0, 0, 0, 0, 0, 0, 0, 0, 0, 0, 0, 0, 0, 0, 0, 1, 1, 1, 1, 1, 1, 1, 1, 1, 1, 1, 1, 1, 1, 1, 1, 1, 1, 1, 1, 1, 1, 1, 1])
me_cube_003.polygons.foreach_set('material_index', [2, 2, 2, 2, 2, 2, 2, 2, 2, 2, 2, 2, 2, 2, 2, 2, 2, 2, 2, 2, 2, 2, 2, 2, 2, 2, 2, 2, 2, 2, 2, 2, 2, 2, 2, 2, 2, 2, 2, 2, 2, 2, 2, 2, 2, 2, 2, 2])
me_cube_003.materials.append(mat_bodydark_001)
me_cube_003.materials.append(mat_rotorgrey)
me_cube_003.materials.append(mat_bodydark)
me_cube_003.materials.append(mat_rotorgrey2)
me_cube_003.use_remesh_preserve_volume = False
me_cube_003.use_remesh_preserve_attributes = False
me_cube_003.use_mirror_vertex_groups = False
me_cube_003.update()
me_cube_001 = bpy.data.meshes.new('Cube.001')
me_cube_001.from_pydata([(0.8236, -0.6739, -1.35), (0.8236, -0.6625, -1.361), (0.8236, -0.6739, -1.366), (-0.8236, -0.6739, -1.35), (-0.8236, -0.6739, -1.366), (-0.8236, -0.6625, -1.361), (0.8236, -0.6578, -1.35), (-0.8236, -0.6578, -1.35), (0.8236, -0.6625, -1.339), (-0.8236, -0.6625, -1.339), (0.8236, -0.6739, -1.334), (-0.8236, -0.6739, -1.334), (0.8236, -0.6853, -1.339), (-0.8236, -0.6853, -1.339), (0.8236, -0.69, -1.35), (-0.8236, -0.69, -1.35), (0.8236, -0.6853, -1.361), (-0.8236, -0.6853, -1.361)], [], [(0, 2, 1), (3, 5, 4), (0, 1, 6), (3, 7, 5), (0, 6, 8), (3, 9, 7), (0, 8, 10), (3, 11, 9), (0, 10, 12), (3, 13, 11), (0, 12, 14), (3, 15, 13), (0, 14, 16), (3, 17, 15), (16, 2, 0), (17, 3, 4), (4, 2, 16), (4, 16, 17), (14, 15, 17), (14, 17, 16), (12, 13, 15), (12, 15, 14), (10, 11, 13), (10, 13, 12), (8, 9, 11), (8, 11, 10), (6, 7, 9), (6, 9, 8), (1, 5, 7), (1, 7, 6), (5, 1, 2), (5, 2, 4)])
me_cube_001.polygons.foreach_set('use_smooth', [True] * 32)
me_cube_001.polygons.foreach_set('material_index', [2, 2, 2, 2, 2, 2, 2, 2, 2, 2, 2, 2, 2, 2, 2, 2, 2, 2, 2, 2, 2, 2, 2, 2, 2, 2, 2, 2, 2, 2, 2, 2])
me_cube_001.materials.append(mat_bodydark_001)
me_cube_001.materials.append(mat_rotorgrey)
me_cube_001.materials.append(mat_bodydark)
me_cube_001.materials.append(mat_rotorgrey2)
me_cube_001.use_remesh_preserve_volume = False
me_cube_001.use_remesh_preserve_attributes = False
me_cube_001.use_mirror_vertex_groups = False
me_cube_001.update()
me_cube_000 = bpy.data.meshes.new('Cube.000')
me_cube_000.from_pydata([(0.8236, 0.6739, -1.366), (-0.8236, 0.6739, -1.366), (-0.8236, 0.6853, -1.361), (0.8236, 0.6853, -1.361), (-0.8236, 0.69, -1.35), (0.8236, 0.69, -1.35), (-0.8236, 0.6853, -1.339), (0.8236, 0.6853, -1.339), (-0.8236, 0.6739, -1.334), (0.8236, 0.6739, -1.334), (-0.8236, 0.6625, -1.339), (0.8236, 0.6625, -1.339), (-0.8236, 0.6578, -1.35), (0.8236, 0.6578, -1.35), (-0.8236, 0.6625, -1.361), (0.8236, 0.6625, -1.361), (0.8236, 0.6739, -1.35), (-0.8236, 0.6739, -1.35)], [], [(16, 0, 3), (2, 1, 17), (16, 3, 5), (17, 4, 2), (16, 5, 7), (17, 6, 4), (16, 7, 9), (17, 8, 6), (16, 9, 11), (17, 10, 8), (16, 11, 13), (17, 12, 10), (16, 13, 15), (17, 14, 12), (15, 0, 16), (17, 1, 14), (1, 0, 15), (15, 14, 1), (14, 13, 12), (14, 15, 13), (12, 11, 10), (12, 13, 11), (10, 9, 8), (10, 11, 9), (8, 7, 6), (8, 9, 7), (6, 5, 4), (6, 7, 5), (4, 3, 2), (4, 5, 3), (0, 2, 3), (0, 1, 2)])
me_cube_000.polygons.foreach_set('use_smooth', [True] * 32)
me_cube_000.polygons.foreach_set('material_index', [2, 2, 2, 2, 2, 2, 2, 2, 2, 2, 2, 2, 2, 2, 2, 2, 2, 2, 2, 2, 2, 2, 2, 2, 2, 2, 2, 2, 2, 2, 2, 2])
me_cube_000.materials.append(mat_bodydark_001)
me_cube_000.materials.append(mat_rotorgrey)
me_cube_000.materials.append(mat_bodydark)
me_cube_000.materials.append(mat_rotorgrey2)
me_cube_000.use_remesh_preserve_volume = False
me_cube_000.use_remesh_preserve_attributes = False
me_cube_000.use_mirror_vertex_groups = False
me_cube_000.update()
me_cube_002 = bpy.data.meshes.new('Cube.002')
me_cube_002.from_pydata([(0.3369, 0.5616, -0.2995), (0.3369, -0.5616, -0.2995), (-0.3369, -0.5616, -0.2995), (-0.3369, 0.5616, -0.2995), (0.3369, 0.5616, 0.2995), (0.3369, -0.5616, 0.2995), (-0.3369, -0.5616, 0.2995), (-0.3369, 0.5616, 0.2995), (0.5616, 0.3369, -0.2995), (-0.5616, 0.3369, -0.2995), (0.5616, 0.3369, 0.2995), (-0.5616, 0.3369, 0.2995), (0.5616, -0.3369, -0.2995), (-0.5616, -0.3369, -0.2995), (0.5616, -0.3369, 0.2995), (-0.5616, -0.3369, 0.2995)], [], [(15, 11, 13), (11, 9, 13), (6, 15, 13), (6, 13, 2), (14, 5, 1), (14, 1, 12), (10, 14, 12), (10, 12, 8), (15, 6, 14), (6, 5, 14), (11, 15, 14), (11, 14, 10), (12, 1, 2), (12, 2, 13), (8, 12, 13), (8, 13, 9), (11, 7, 9), (7, 3, 9), (8, 0, 4), (8, 4, 10), (7, 11, 4), (11, 10, 4), (0, 8, 9), (0, 9, 3), (4, 0, 7), (0, 3, 7), (1, 5, 6), (1, 6, 2)])
me_cube_002.polygons.foreach_set('material_index', [4, 4, 4, 4, 4, 4, 4, 4, 4, 4, 4, 4, 4, 4, 4, 4, 4, 4, 4, 4, 4, 4, 4, 4, 4, 4, 4, 4])
me_cube_002.materials.append(mat_bodydark_001)
me_cube_002.materials.append(mat_rotorgrey)
me_cube_002.materials.append(mat_bodydark)
me_cube_002.materials.append(mat_rotorgrey2)
me_cube_002.materials.append(mat_bodyblue)
me_cube_002.use_remesh_preserve_volume = False
me_cube_002.use_remesh_preserve_attributes = False
me_cube_002.use_mirror_vertex_groups = False
me_cube_002.update()

# ---- objects
ob_mainbody_022 = bpy.data.objects.new('MainBody.022', me_cube_022)
ob_mainbody_021 = bpy.data.objects.new('MainBody.021', me_cube_021)
ob_mainbody_020 = bpy.data.objects.new('MainBody.020', me_cube_020)
ob_mainbody_019 = bpy.data.objects.new('MainBody.019', me_cube_019)
ob_mainbody_018 = bpy.data.objects.new('MainBody.018', me_cube_018)
ob_mainbody_017 = bpy.data.objects.new('MainBody.017', me_cube_017)
ob_mainbody_016 = bpy.data.objects.new('MainBody.016', me_cube_016)
ob_mainbody_015 = bpy.data.objects.new('MainBody.015', me_cube_015)
ob_mainbody_014 = bpy.data.objects.new('MainBody.014', me_cube_014)
ob_mainbody_013 = bpy.data.objects.new('MainBody.013', me_cube_013)
ob_mainbody_012 = bpy.data.objects.new('MainBody.012', me_cube_012)
ob_mainbody_011 = bpy.data.objects.new('MainBody.011', me_cube_011)
ob_mainbody_010 = bpy.data.objects.new('MainBody.010', me_cube_010)
ob_mainbody_009 = bpy.data.objects.new('MainBody.009', me_cube_009)
ob_mainbody_008 = bpy.data.objects.new('MainBody.008', me_cube_008)
ob_mainbody_007 = bpy.data.objects.new('MainBody.007', me_cube_007)
ob_mainbody_006 = bpy.data.objects.new('MainBody.006', me_cube_006)
ob_mainbody_005 = bpy.data.objects.new('MainBody.005', me_cube_005)
ob_mainbody_004 = bpy.data.objects.new('MainBody.004', me_cube_004)
ob_mainbody_003 = bpy.data.objects.new('MainBody.003', me_cube_003)
ob_mainbody_001 = bpy.data.objects.new('MainBody.001', me_cube_001)
ob_mainbody_000 = bpy.data.objects.new('MainBody.000', me_cube_000)
ob_mainbody_002 = bpy.data.objects.new('MainBody.002', me_cube_002)

# ---- transforms, parenting, visibility, modifiers, constraints
ob_mainbody_022.location = (-0.003643, -0.003052, 0.0)
ob_mainbody_022.rotation_euler = (0.0, -0.0, 0.7854)
ob_mainbody_022.scale = (0.1336, 0.1336, 0.1336)
ob_mainbody_022.lineart.crease_threshold = 0.0
ob_mainbody_021.location = (0.08096, 0.07756, 0.0)
ob_mainbody_021.rotation_euler = (0.0, -0.0, 0.7854)
ob_mainbody_021.scale = (0.08013, 0.08013, 0.1336)
ob_mainbody_021.lineart.crease_threshold = 0.0
ob_mainbody_020.location = (-0.003643, -0.003052, 0.0)
ob_mainbody_020.rotation_euler = (0.0, -0.0, 0.7854)
ob_mainbody_020.scale = (0.1336, 0.1336, 0.1336)
ob_mainbody_020.lineart.crease_threshold = 0.0
ob_mainbody_019.location = (0.07075, -0.07811, 0.0)
ob_mainbody_019.rotation_euler = (0.0, -0.0, 0.7854)
ob_mainbody_019.scale = (0.08013, 0.08013, 0.1336)
ob_mainbody_019.lineart.crease_threshold = 0.0
ob_mainbody_018.location = (-0.08008, -0.07599, 0.0)
ob_mainbody_018.rotation_euler = (0.0, -0.0, 0.7854)
ob_mainbody_018.scale = (0.08013, 0.08013, 0.1336)
ob_mainbody_018.lineart.crease_threshold = 0.0
ob_mainbody_017.location = (-0.003643, -0.003052, 0.0)
ob_mainbody_017.rotation_euler = (0.0, -0.0, 0.7854)
ob_mainbody_017.scale = (0.1336, 0.1336, 0.1336)
ob_mainbody_017.lineart.crease_threshold = 0.0
ob_mainbody_016.location = (-0.003643, -0.003052, 0.0)
ob_mainbody_016.rotation_euler = (0.0, -0.0, 0.7854)
ob_mainbody_016.scale = (0.1336, 0.1336, 0.1336)
ob_mainbody_016.lineart.crease_threshold = 0.0
ob_mainbody_015.location = (-0.08331, 0.07578, 0.0)
ob_mainbody_015.rotation_euler = (0.0, -0.0, 0.7854)
ob_mainbody_015.scale = (0.08013, 0.08013, 0.1336)
ob_mainbody_015.lineart.crease_threshold = 0.0
ob_mainbody_014.location = (-0.0005875, 0.1121, 0.0)
ob_mainbody_014.scale = (0.08013, 0.08013, 0.1336)
ob_mainbody_014.lineart.crease_threshold = 0.0
ob_mainbody_013.location = (0.0, 0.0, 0.0)
ob_mainbody_013.scale = (0.1336, 0.1336, 0.1336)
ob_mainbody_013.lineart.crease_threshold = 0.0
ob_mainbody_012.location = (0.0, 0.0, 0.0)
ob_mainbody_012.scale = (0.1336, 0.1336, 0.1336)
ob_mainbody_012.lineart.crease_threshold = 0.0
ob_mainbody_011.location = (-0.1056, 0.002475, 0.0)
ob_mainbody_011.scale = (0.08013, 0.08013, 0.1336)
ob_mainbody_011.lineart.crease_threshold = 0.0
ob_mainbody_010.location = (-0.0004678, -0.1057, 0.0)
ob_mainbody_010.scale = (0.08013, 0.08013, 0.1336)
ob_mainbody_010.lineart.crease_threshold = 0.0
ob_mainbody_009.location = (0.0, 0.0, 0.0)
ob_mainbody_009.scale = (0.1336, 0.1336, 0.1336)
ob_mainbody_009.lineart.crease_threshold = 0.0
ob_mainbody_008.location = (0.1168, -0.002826, 0.0)
ob_mainbody_008.scale = (0.08013, 0.08013, 0.1336)
ob_mainbody_008.lineart.crease_threshold = 0.0
ob_mainbody_007.location = (0.0, 0.0, 0.0)
ob_mainbody_007.scale = (0.1336, 0.1336, 0.1336)
ob_mainbody_007.hide_select = True
ob_mainbody_007.lineart.crease_threshold = 0.0
ob_mainbody_006.location = (0.0, 0.0, 0.0)
ob_mainbody_006.scale = (0.1336, 0.1336, 0.1336)
ob_mainbody_006.hide_select = True
ob_mainbody_006.lineart.crease_threshold = 0.0
ob_mainbody_005.location = (0.0, 0.0, 0.0)
ob_mainbody_005.scale = (0.1336, 0.1336, 0.1336)
ob_mainbody_005.hide_select = True
ob_mainbody_005.lineart.crease_threshold = 0.0
ob_mainbody_004.location = (0.0, 0.0, 0.0)
ob_mainbody_004.scale = (0.1336, 0.1336, 0.1336)
ob_mainbody_004.hide_select = True
ob_mainbody_004.lineart.crease_threshold = 0.0
ob_mainbody_003.location = (0.0, 0.0, 0.0)
ob_mainbody_003.scale = (0.1336, 0.1336, 0.1336)
ob_mainbody_003.lineart.crease_threshold = 0.0
ob_mainbody_001.location = (0.0, 0.0, 0.0)
ob_mainbody_001.scale = (0.1336, 0.1336, 0.1336)
ob_mainbody_001.hide_select = True
ob_mainbody_001.lineart.crease_threshold = 0.0
ob_mainbody_000.location = (0.0, 0.0, 0.0)
ob_mainbody_000.scale = (0.1336, 0.1336, 0.1336)
ob_mainbody_000.hide_select = True
ob_mainbody_000.lineart.crease_threshold = 0.0
ob_mainbody_002.location = (0.0, 0.0, 0.0)
ob_mainbody_002.scale = (0.1336, 0.1336, 0.1336)
ob_mainbody_002.hide_select = True
ob_mainbody_002.lineart.crease_threshold = 0.0

# ---- collection membership
col_collection_1.objects.link(ob_mainbody_022)
col_collection_1.objects.link(ob_mainbody_021)
col_collection_1.objects.link(ob_mainbody_020)
col_collection_1.objects.link(ob_mainbody_019)
col_collection_1.objects.link(ob_mainbody_018)
col_collection_1.objects.link(ob_mainbody_017)
col_collection_1.objects.link(ob_mainbody_016)
col_collection_1.objects.link(ob_mainbody_015)
col_collection_1.objects.link(ob_mainbody_014)
col_collection_1.objects.link(ob_mainbody_013)
col_collection_1.objects.link(ob_mainbody_012)
col_collection_1.objects.link(ob_mainbody_011)
col_collection_1.objects.link(ob_mainbody_010)
col_collection_1.objects.link(ob_mainbody_009)
col_collection_1.objects.link(ob_mainbody_008)
col_collection_1.objects.link(ob_mainbody_007)
col_collection_1.objects.link(ob_mainbody_006)
col_collection_1.objects.link(ob_mainbody_005)
col_collection_1.objects.link(ob_mainbody_004)
col_collection_1.objects.link(ob_mainbody_003)
col_collection_1.objects.link(ob_mainbody_001)
col_collection_1.objects.link(ob_mainbody_000)
col_collection_1.objects.link(ob_mainbody_002)

# ---- scene / render settings (as saved in the file)
scene.frame_start = 1; scene.frame_end = 250; scene.frame_set(0)
scene.render.engine = 'BLENDER_EEVEE_NEXT'
scene.render.image_settings.color_mode = 'RGB'
scene.render.image_settings.compression = 90
scene.render.resolution_percentage = 50
scene.render.dither_intensity = 0.0
scene.render.bake_margin = 2
scene.render.bake_bias = 0.0
scene.cycles.use_denoising = False
scene.cycles.samples = 10
scene.cycles.sampling_pattern = 'TABULATED_SOBOL'
scene.cycles.light_sampling_threshold = 0.0
scene.cycles.use_adaptive_sampling = False
scene.cycles.use_light_tree = False
scene.cycles.blur_glossy = 0.0
scene.cycles.volume_bounces = 1
scene.cycles.pixel_filter_type = 'GAUSSIAN'
scene.cycles.sample_clamp_indirect = 0.0
scene.view_settings.view_transform = 'Standard'
bpy.context.view_layer.update()

# ---- added for rendering (the .blend has no active camera and no usable light): camera, sun
cam_auto = bpy.data.cameras.new('AutoCamera')
cam_auto.lens = 50.0
cam_auto.sensor_width = 36.0
cam_auto.clip_end = 1000.0
ob_auto_camera = bpy.data.objects.new('AutoCamera', cam_auto)
scene.collection.objects.link(ob_auto_camera)
ob_auto_camera.location = (0.937714, -1.11534, 0.674459)
ob_auto_camera.rotation_euler = (1.09748, -7.21219e-08, 0.694738)
scene.camera = ob_auto_camera
light_auto_sun = bpy.data.lights.new('AutoSun', 'SUN')
light_auto_sun.energy = 3.0
light_auto_sun.angle = 0.0523599
ob_auto_sun = bpy.data.objects.new('AutoSun', light_auto_sun)
scene.collection.objects.link(ob_auto_sun)
ob_auto_sun.rotation_euler = (0.872665, 0.174533, 0.523599)
bpy.context.view_layer.update()
